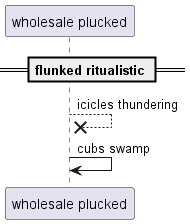

The diagram above was rendered by PlantUML. Its source (embedded in the PNG):
@startuml
participant "wholesale plucked" as 0
== flunked ritualistic ==
0 -->x 0: icicles thundering
0 -> 0: cubs swamp
@enduml